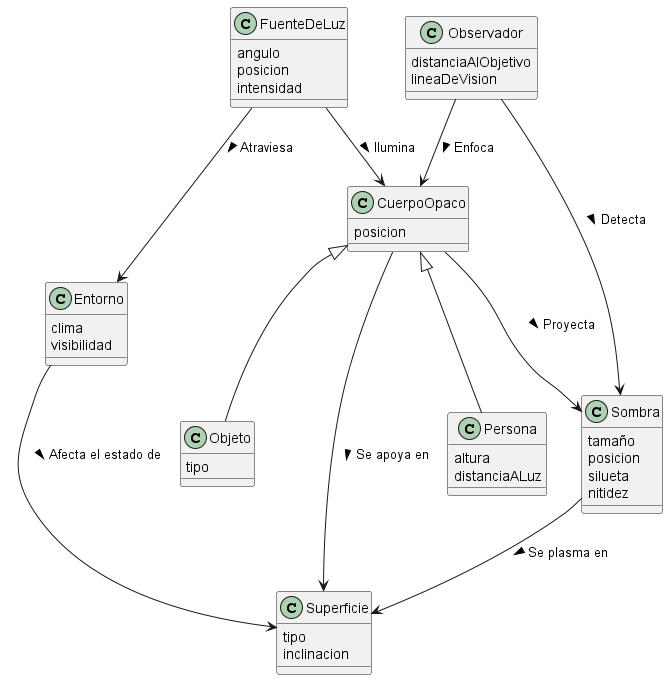

The diagram above was rendered by PlantUML. Its source (embedded in the PNG):
@startuml

class FuenteDeLuz {
    angulo
    posicion
    intensidad
}

class CuerpoOpaco {
    posicion
}

class Persona {
    altura
    distanciaALuz
}

class Objeto {
    tipo
}

class Sombra {
    tamaño
    posicion
    silueta
    nitidez
}

class Superficie {
    tipo
    inclinacion
}

class Entorno {
    clima
    visibilidad
}

class Observador {
    distanciaAlObjetivo
    lineaDeVision
}

CuerpoOpaco <|-- Persona
CuerpoOpaco <|-- Objeto

FuenteDeLuz --> CuerpoOpaco : "Ilumina >"
FuenteDeLuz --> Entorno : "Atraviesa >"
CuerpoOpaco --> Sombra : "Proyecta >"
CuerpoOpaco --> Superficie : "Se apoya en >"
Sombra --> Superficie : "Se plasma en >"
Entorno --> Superficie : "Afecta el estado de >"
Observador --> Sombra : "Detecta >"
Observador --> CuerpoOpaco : "Enfoca >"

@enduml